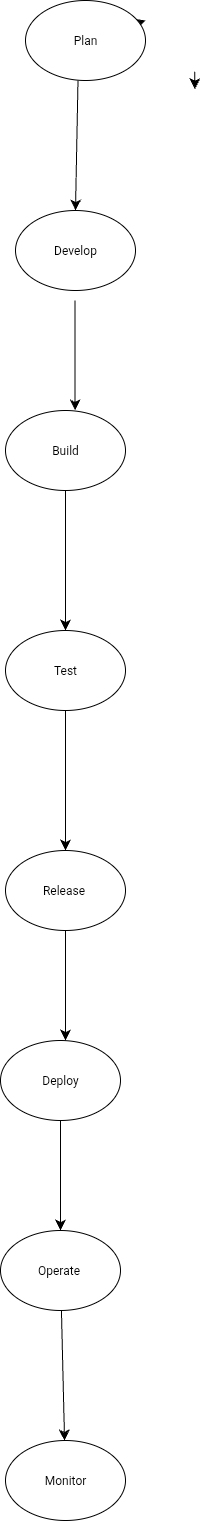

The diagram above was exported from draw.io. Its source (the exported page's mxGraphModel, read from the mxfile embedded in the PNG):
<mxGraphModel dx="168" dy="702" grid="1" gridSize="10" guides="1" tooltips="1" connect="1" arrows="1" fold="1" page="1" pageScale="1" pageWidth="850" pageHeight="1100" math="0" shadow="0">
  <root>
    <mxCell id="0" />
    <mxCell id="1" parent="0" />
    <mxCell id="igTMCKc98rHUXLc3NLgm-25" value="" style="endArrow=classic;html=1;rounded=0;fontSize=12;startSize=8;endSize=8;curved=1;entryX=0.5;entryY=0;entryDx=0;entryDy=0;" edge="1" parent="1" source="igTMCKc98rHUXLc3NLgm-7">
      <mxGeometry width="50" height="50" relative="1" as="geometry">
        <mxPoint x="500" y="200" as="sourcePoint" />
        <mxPoint x="510" y="40" as="targetPoint" />
      </mxGeometry>
    </mxCell>
    <mxCell id="igTMCKc98rHUXLc3NLgm-3" style="edgeStyle=none;curved=1;rounded=0;orthogonalLoop=1;jettySize=auto;html=1;fontSize=12;startSize=8;endSize=8;" edge="1" parent="1">
      <mxGeometry relative="1" as="geometry">
        <mxPoint x="559.3664668385052" y="91.29106233454127" as="sourcePoint" />
        <mxPoint x="559.3664668385052" y="108.70893766545862" as="targetPoint" />
      </mxGeometry>
    </mxCell>
    <mxCell id="igTMCKc98rHUXLc3NLgm-10" value="" style="edgeStyle=none;curved=1;rounded=0;orthogonalLoop=1;jettySize=auto;html=1;fontSize=12;startSize=8;endSize=8;" edge="1" parent="1" source="igTMCKc98rHUXLc3NLgm-4" target="igTMCKc98rHUXLc3NLgm-9">
      <mxGeometry relative="1" as="geometry" />
    </mxCell>
    <mxCell id="igTMCKc98rHUXLc3NLgm-4" value="Build" style="ellipse;whiteSpace=wrap;html=1;direction=west;" vertex="1" parent="1">
      <mxGeometry x="370" y="430" width="120" height="80" as="geometry" />
    </mxCell>
    <mxCell id="igTMCKc98rHUXLc3NLgm-5" value="Develop" style="ellipse;whiteSpace=wrap;html=1;direction=west;" vertex="1" parent="1">
      <mxGeometry x="380" y="230" width="120" height="80" as="geometry" />
    </mxCell>
    <mxCell id="igTMCKc98rHUXLc3NLgm-9" value="Test" style="ellipse;whiteSpace=wrap;html=1;direction=west;" vertex="1" parent="1">
      <mxGeometry x="370" y="650" width="120" height="80" as="geometry" />
    </mxCell>
    <mxCell id="igTMCKc98rHUXLc3NLgm-11" value="Release&amp;nbsp;" style="ellipse;whiteSpace=wrap;html=1;direction=west;" vertex="1" parent="1">
      <mxGeometry x="370" y="870" width="120" height="80" as="geometry" />
    </mxCell>
    <mxCell id="igTMCKc98rHUXLc3NLgm-13" value="Deploy" style="ellipse;whiteSpace=wrap;html=1;direction=west;" vertex="1" parent="1">
      <mxGeometry x="365" y="1060" width="120" height="80" as="geometry" />
    </mxCell>
    <mxCell id="igTMCKc98rHUXLc3NLgm-18" value="" style="edgeStyle=none;curved=1;rounded=0;orthogonalLoop=1;jettySize=auto;html=1;fontSize=12;startSize=8;endSize=8;" edge="1" parent="1" source="igTMCKc98rHUXLc3NLgm-15" target="igTMCKc98rHUXLc3NLgm-17">
      <mxGeometry relative="1" as="geometry" />
    </mxCell>
    <mxCell id="igTMCKc98rHUXLc3NLgm-15" value="Operate&amp;nbsp;" style="ellipse;whiteSpace=wrap;html=1;direction=west;" vertex="1" parent="1">
      <mxGeometry x="365" y="1250" width="120" height="80" as="geometry" />
    </mxCell>
    <mxCell id="igTMCKc98rHUXLc3NLgm-17" value="Monitor" style="ellipse;whiteSpace=wrap;html=1;direction=west;" vertex="1" parent="1">
      <mxGeometry x="370" y="1460" width="120" height="80" as="geometry" />
    </mxCell>
    <mxCell id="igTMCKc98rHUXLc3NLgm-22" value="" style="endArrow=classic;html=1;rounded=0;fontSize=12;startSize=8;endSize=8;curved=1;" edge="1" parent="1">
      <mxGeometry width="50" height="50" relative="1" as="geometry">
        <mxPoint x="439.58" y="320" as="sourcePoint" />
        <mxPoint x="439.58" y="430" as="targetPoint" />
      </mxGeometry>
    </mxCell>
    <mxCell id="igTMCKc98rHUXLc3NLgm-26" value="" style="endArrow=classic;html=1;rounded=0;fontSize=12;startSize=8;endSize=8;curved=1;entryX=0.5;entryY=1;entryDx=0;entryDy=0;" edge="1" parent="1" target="igTMCKc98rHUXLc3NLgm-5">
      <mxGeometry width="50" height="50" relative="1" as="geometry">
        <mxPoint x="442.5" y="100" as="sourcePoint" />
        <mxPoint x="460" y="220" as="targetPoint" />
      </mxGeometry>
    </mxCell>
    <mxCell id="igTMCKc98rHUXLc3NLgm-7" value="Plan" style="ellipse;whiteSpace=wrap;html=1;direction=west;" vertex="1" parent="1">
      <mxGeometry x="390" y="20" width="120" height="80" as="geometry" />
    </mxCell>
    <mxCell id="igTMCKc98rHUXLc3NLgm-29" value="" style="endArrow=classic;html=1;rounded=0;fontSize=12;startSize=8;endSize=8;curved=1;exitX=0.5;exitY=0;exitDx=0;exitDy=0;" edge="1" parent="1" source="igTMCKc98rHUXLc3NLgm-11">
      <mxGeometry width="50" height="50" relative="1" as="geometry">
        <mxPoint x="420" y="960" as="sourcePoint" />
        <mxPoint x="430" y="1060" as="targetPoint" />
      </mxGeometry>
    </mxCell>
    <mxCell id="igTMCKc98rHUXLc3NLgm-30" value="" style="endArrow=classic;html=1;rounded=0;fontSize=12;startSize=8;endSize=8;curved=1;entryX=0.5;entryY=1;entryDx=0;entryDy=0;exitX=0.5;exitY=0;exitDx=0;exitDy=0;" edge="1" parent="1" source="igTMCKc98rHUXLc3NLgm-9" target="igTMCKc98rHUXLc3NLgm-11">
      <mxGeometry width="50" height="50" relative="1" as="geometry">
        <mxPoint x="415" y="780" as="sourcePoint" />
        <mxPoint x="465" y="730" as="targetPoint" />
      </mxGeometry>
    </mxCell>
    <mxCell id="igTMCKc98rHUXLc3NLgm-32" value="" style="endArrow=classic;html=1;rounded=0;fontSize=12;startSize=8;endSize=8;curved=1;entryX=0.5;entryY=1;entryDx=0;entryDy=0;exitX=0.5;exitY=0;exitDx=0;exitDy=0;" edge="1" parent="1" source="igTMCKc98rHUXLc3NLgm-13" target="igTMCKc98rHUXLc3NLgm-15">
      <mxGeometry width="50" height="50" relative="1" as="geometry">
        <mxPoint x="440" y="1220" as="sourcePoint" />
        <mxPoint x="490" y="1170" as="targetPoint" />
      </mxGeometry>
    </mxCell>
  </root>
</mxGraphModel>